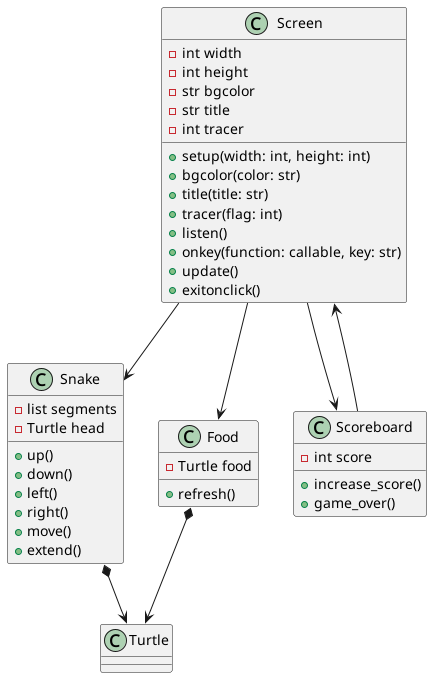

The diagram above was rendered by PlantUML. Its source (embedded in the PNG):
@startuml

class Screen {
    -int width
    -int height
    -str bgcolor
    -str title
    -int tracer
    +setup(width: int, height: int)
    +bgcolor(color: str)
    +title(title: str)
    +tracer(flag: int)
    +listen()
    +onkey(function: callable, key: str)
    +update()
    +exitonclick()
}

class Snake {
    -list segments
    -Turtle head
    +up()
    +down()
    +left()
    +right()
    +move()
    +extend()
}

class Food {
    -Turtle food
    +refresh()
}

class Scoreboard {
    -int score
    +increase_score()
    +game_over()
}

Screen --> Snake
Screen --> Food
Screen --> Scoreboard

Snake *--> Turtle
Food *--> Turtle
Scoreboard --> Screen

@enduml